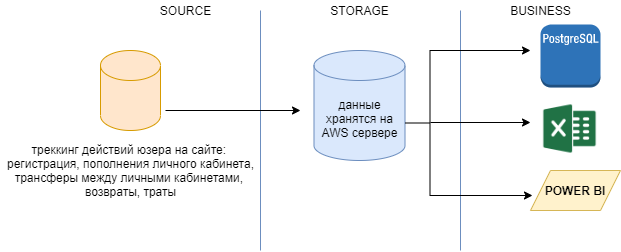

The diagram above was exported from draw.io. Its source (the exported page's mxGraphModel, read from the mxfile embedded in the PNG):
<mxGraphModel dx="868" dy="482" grid="1" gridSize="10" guides="1" tooltips="1" connect="1" arrows="1" fold="1" page="1" pageScale="1" pageWidth="827" pageHeight="1169" math="0" shadow="0">
  <root>
    <mxCell id="0" />
    <mxCell id="1" parent="0" />
    <mxCell id="fGSfZoLr1XS3T5ddsYzB-1" value="STORAGE" style="text;html=1;align=center;verticalAlign=middle;resizable=0;points=[];autosize=1;strokeColor=none;fillColor=none;" vertex="1" parent="1">
      <mxGeometry x="344" y="110" width="70" height="20" as="geometry" />
    </mxCell>
    <mxCell id="fGSfZoLr1XS3T5ddsYzB-2" value="SOURCE" style="text;html=1;align=center;verticalAlign=middle;resizable=0;points=[];autosize=1;strokeColor=none;fillColor=none;" vertex="1" parent="1">
      <mxGeometry x="170" y="110" width="70" height="20" as="geometry" />
    </mxCell>
    <mxCell id="fGSfZoLr1XS3T5ddsYzB-3" value="BUSINESS" style="text;html=1;align=center;verticalAlign=middle;resizable=0;points=[];autosize=1;strokeColor=none;fillColor=none;" vertex="1" parent="1">
      <mxGeometry x="520" y="110" width="80" height="20" as="geometry" />
    </mxCell>
    <mxCell id="fGSfZoLr1XS3T5ddsYzB-4" value="" style="endArrow=none;html=1;fillColor=#dae8fc;strokeColor=#6c8ebf;" edge="1" parent="1">
      <mxGeometry width="50" height="50" relative="1" as="geometry">
        <mxPoint x="280" y="360" as="sourcePoint" />
        <mxPoint x="280" y="120" as="targetPoint" />
      </mxGeometry>
    </mxCell>
    <mxCell id="fGSfZoLr1XS3T5ddsYzB-5" value="" style="endArrow=none;html=1;fillColor=#dae8fc;strokeColor=#6c8ebf;" edge="1" parent="1">
      <mxGeometry width="50" height="50" relative="1" as="geometry">
        <mxPoint x="480" y="360" as="sourcePoint" />
        <mxPoint x="480" y="120" as="targetPoint" />
      </mxGeometry>
    </mxCell>
    <mxCell id="fGSfZoLr1XS3T5ddsYzB-6" value="" style="shape=cylinder3;whiteSpace=wrap;html=1;boundedLbl=1;backgroundOutline=1;size=15;fillColor=#ffe6cc;strokeColor=#d79b00;" vertex="1" parent="1">
      <mxGeometry x="120" y="160" width="60" height="80" as="geometry" />
    </mxCell>
    <mxCell id="fGSfZoLr1XS3T5ddsYzB-7" value="треккинг действий юзера на сайте: &lt;br&gt;регистрация, пополнения личного кабинета,&lt;br&gt;трансферы между личными кабинетами, &lt;br&gt;возвраты, траты" style="text;html=1;align=center;verticalAlign=middle;resizable=0;points=[];autosize=1;strokeColor=none;fillColor=none;" vertex="1" parent="1">
      <mxGeometry x="20" y="250" width="260" height="60" as="geometry" />
    </mxCell>
    <mxCell id="fGSfZoLr1XS3T5ddsYzB-8" value="данные хранятся на AWS сервере" style="shape=cylinder3;whiteSpace=wrap;html=1;boundedLbl=1;backgroundOutline=1;size=15;fillColor=#dae8fc;strokeColor=#6c8ebf;" vertex="1" parent="1">
      <mxGeometry x="333.5" y="160" width="91" height="110" as="geometry" />
    </mxCell>
    <mxCell id="fGSfZoLr1XS3T5ddsYzB-12" value="" style="outlineConnect=0;dashed=0;verticalLabelPosition=bottom;verticalAlign=top;align=center;html=1;shape=mxgraph.aws3.postgre_sql_instance;fillColor=#2E73B8;gradientColor=none;" vertex="1" parent="1">
      <mxGeometry x="560" y="134" width="60" height="63" as="geometry" />
    </mxCell>
    <mxCell id="fGSfZoLr1XS3T5ddsYzB-14" value="" style="shape=image;html=1;verticalAlign=top;verticalLabelPosition=bottom;labelBackgroundColor=#ffffff;imageAspect=0;aspect=fixed;image=https://cdn4.iconfinder.com/data/icons/logos-and-brands/512/119_Excel_logo_logos-128.png" vertex="1" parent="1">
      <mxGeometry x="561" y="210" width="57" height="57" as="geometry" />
    </mxCell>
    <mxCell id="fGSfZoLr1XS3T5ddsYzB-16" value="" style="endArrow=classic;html=1;" edge="1" parent="1">
      <mxGeometry width="50" height="50" relative="1" as="geometry">
        <mxPoint x="185" y="220" as="sourcePoint" />
        <mxPoint x="320" y="220" as="targetPoint" />
      </mxGeometry>
    </mxCell>
    <mxCell id="fGSfZoLr1XS3T5ddsYzB-25" value="" style="strokeWidth=1;html=1;shape=mxgraph.flowchart.annotation_2;align=left;labelPosition=right;pointerEvents=1;" vertex="1" parent="1">
      <mxGeometry x="424.5" y="160" width="50" height="145" as="geometry" />
    </mxCell>
    <mxCell id="fGSfZoLr1XS3T5ddsYzB-34" value="" style="endArrow=classic;html=1;" edge="1" parent="1">
      <mxGeometry width="50" height="50" relative="1" as="geometry">
        <mxPoint x="474.5" y="160" as="sourcePoint" />
        <mxPoint x="550" y="160" as="targetPoint" />
      </mxGeometry>
    </mxCell>
    <mxCell id="fGSfZoLr1XS3T5ddsYzB-35" value="" style="endArrow=classic;html=1;" edge="1" parent="1">
      <mxGeometry width="50" height="50" relative="1" as="geometry">
        <mxPoint x="450" y="232" as="sourcePoint" />
        <mxPoint x="550" y="232" as="targetPoint" />
      </mxGeometry>
    </mxCell>
    <mxCell id="fGSfZoLr1XS3T5ddsYzB-36" value="" style="endArrow=classic;html=1;" edge="1" parent="1">
      <mxGeometry width="50" height="50" relative="1" as="geometry">
        <mxPoint x="452" y="305" as="sourcePoint" />
        <mxPoint x="552" y="305" as="targetPoint" />
      </mxGeometry>
    </mxCell>
    <mxCell id="fGSfZoLr1XS3T5ddsYzB-39" value="&lt;b&gt;POWER BI&lt;/b&gt;" style="shape=parallelogram;perimeter=parallelogramPerimeter;whiteSpace=wrap;html=1;fixedSize=1;strokeWidth=1;fillColor=#fff2cc;strokeColor=#d6b656;" vertex="1" parent="1">
      <mxGeometry x="550" y="280" width="90" height="40" as="geometry" />
    </mxCell>
  </root>
</mxGraphModel>